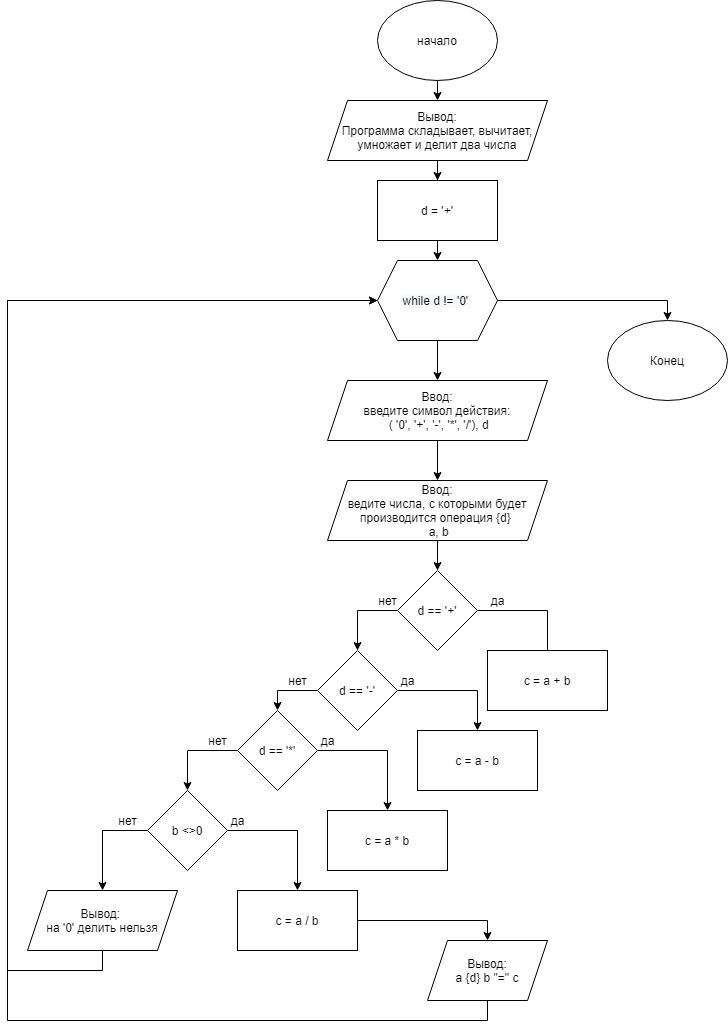

The diagram above was exported from draw.io. Its source (the exported page's mxGraphModel, read from the mxfile embedded in the PNG):
<mxGraphModel dx="1422" dy="772" grid="1" gridSize="10" guides="1" tooltips="1" connect="1" arrows="1" fold="1" page="1" pageScale="1" pageWidth="827" pageHeight="1169" math="0" shadow="0">
  <root>
    <mxCell id="0" />
    <mxCell id="1" parent="0" />
    <mxCell id="0XfQQDORmZA-VNJ-TmfD-45" style="edgeStyle=orthogonalEdgeStyle;rounded=0;orthogonalLoop=1;jettySize=auto;html=1;exitX=0.5;exitY=1;exitDx=0;exitDy=0;entryX=0.5;entryY=0;entryDx=0;entryDy=0;" edge="1" parent="1" source="0XfQQDORmZA-VNJ-TmfD-1" target="0XfQQDORmZA-VNJ-TmfD-2">
      <mxGeometry relative="1" as="geometry" />
    </mxCell>
    <mxCell id="0XfQQDORmZA-VNJ-TmfD-1" value="начало" style="ellipse;whiteSpace=wrap;html=1;" vertex="1" parent="1">
      <mxGeometry x="450" y="20" width="120" height="80" as="geometry" />
    </mxCell>
    <mxCell id="0XfQQDORmZA-VNJ-TmfD-16" style="edgeStyle=orthogonalEdgeStyle;rounded=0;orthogonalLoop=1;jettySize=auto;html=1;exitX=0.5;exitY=1;exitDx=0;exitDy=0;" edge="1" parent="1" source="0XfQQDORmZA-VNJ-TmfD-2" target="0XfQQDORmZA-VNJ-TmfD-15">
      <mxGeometry relative="1" as="geometry" />
    </mxCell>
    <mxCell id="0XfQQDORmZA-VNJ-TmfD-2" value="Вывод:&lt;br&gt;Программа складывает, вычитает, умножает и делит два числа" style="shape=parallelogram;perimeter=parallelogramPerimeter;whiteSpace=wrap;html=1;fixedSize=1;" vertex="1" parent="1">
      <mxGeometry x="400" y="120" width="220" height="60" as="geometry" />
    </mxCell>
    <mxCell id="0XfQQDORmZA-VNJ-TmfD-18" style="edgeStyle=orthogonalEdgeStyle;rounded=0;orthogonalLoop=1;jettySize=auto;html=1;exitX=0.5;exitY=1;exitDx=0;exitDy=0;" edge="1" parent="1" source="0XfQQDORmZA-VNJ-TmfD-3" target="0XfQQDORmZA-VNJ-TmfD-7">
      <mxGeometry relative="1" as="geometry" />
    </mxCell>
    <mxCell id="0XfQQDORmZA-VNJ-TmfD-3" value="Ввод:&lt;br&gt;введите символ действия:&lt;br&gt;&amp;nbsp;(&amp;nbsp;'0', '+', '-', '*', '/'), d" style="shape=parallelogram;perimeter=parallelogramPerimeter;whiteSpace=wrap;html=1;fixedSize=1;" vertex="1" parent="1">
      <mxGeometry x="400" y="400" width="220" height="60" as="geometry" />
    </mxCell>
    <mxCell id="0XfQQDORmZA-VNJ-TmfD-8" style="edgeStyle=orthogonalEdgeStyle;rounded=0;orthogonalLoop=1;jettySize=auto;html=1;exitX=0.5;exitY=1;exitDx=0;exitDy=0;entryX=0.5;entryY=0;entryDx=0;entryDy=0;" edge="1" parent="1" source="0XfQQDORmZA-VNJ-TmfD-6" target="0XfQQDORmZA-VNJ-TmfD-3">
      <mxGeometry relative="1" as="geometry">
        <mxPoint x="510" y="390" as="targetPoint" />
      </mxGeometry>
    </mxCell>
    <mxCell id="0XfQQDORmZA-VNJ-TmfD-19" style="edgeStyle=orthogonalEdgeStyle;rounded=0;orthogonalLoop=1;jettySize=auto;html=1;exitX=0.5;exitY=1;exitDx=0;exitDy=0;entryX=0.5;entryY=0;entryDx=0;entryDy=0;" edge="1" parent="1" source="0XfQQDORmZA-VNJ-TmfD-7" target="0XfQQDORmZA-VNJ-TmfD-11">
      <mxGeometry relative="1" as="geometry" />
    </mxCell>
    <mxCell id="0XfQQDORmZA-VNJ-TmfD-7" value="Ввод:&lt;br&gt;ведите числа, с которыми будет производится операция {d}&amp;nbsp;&lt;br&gt;&amp;nbsp;a, b" style="shape=parallelogram;perimeter=parallelogramPerimeter;whiteSpace=wrap;html=1;fixedSize=1;" vertex="1" parent="1">
      <mxGeometry x="400" y="500" width="220" height="60" as="geometry" />
    </mxCell>
    <mxCell id="0XfQQDORmZA-VNJ-TmfD-20" style="edgeStyle=orthogonalEdgeStyle;rounded=0;orthogonalLoop=1;jettySize=auto;html=1;exitX=1;exitY=0.5;exitDx=0;exitDy=0;" edge="1" parent="1" source="0XfQQDORmZA-VNJ-TmfD-11">
      <mxGeometry relative="1" as="geometry">
        <mxPoint x="620" y="680" as="targetPoint" />
      </mxGeometry>
    </mxCell>
    <mxCell id="0XfQQDORmZA-VNJ-TmfD-23" style="edgeStyle=orthogonalEdgeStyle;rounded=0;orthogonalLoop=1;jettySize=auto;html=1;exitX=0;exitY=0.5;exitDx=0;exitDy=0;entryX=0.5;entryY=0;entryDx=0;entryDy=0;" edge="1" parent="1" source="0XfQQDORmZA-VNJ-TmfD-11" target="0XfQQDORmZA-VNJ-TmfD-24">
      <mxGeometry relative="1" as="geometry">
        <mxPoint x="380" y="680" as="targetPoint" />
      </mxGeometry>
    </mxCell>
    <mxCell id="0XfQQDORmZA-VNJ-TmfD-11" value="d == '+'" style="rhombus;whiteSpace=wrap;html=1;" vertex="1" parent="1">
      <mxGeometry x="470" y="590" width="80" height="80" as="geometry" />
    </mxCell>
    <mxCell id="0XfQQDORmZA-VNJ-TmfD-47" style="edgeStyle=orthogonalEdgeStyle;rounded=0;orthogonalLoop=1;jettySize=auto;html=1;exitX=1;exitY=0.5;exitDx=0;exitDy=0;entryX=0.5;entryY=0;entryDx=0;entryDy=0;" edge="1" parent="1" source="0XfQQDORmZA-VNJ-TmfD-6" target="0XfQQDORmZA-VNJ-TmfD-46">
      <mxGeometry relative="1" as="geometry" />
    </mxCell>
    <mxCell id="0XfQQDORmZA-VNJ-TmfD-6" value="&lt;span style=&quot;color: rgb(0 , 0 , 0) ; font-family: &amp;#34;helvetica&amp;#34; ; font-size: 12px ; font-style: normal ; font-weight: 400 ; letter-spacing: normal ; text-align: center ; text-indent: 0px ; text-transform: none ; word-spacing: 0px ; background-color: rgb(248 , 249 , 250) ; display: inline ; float: none&quot;&gt;while&amp;nbsp;&lt;/span&gt;&lt;span style=&quot;color: rgb(0 , 0 , 0) ; font-family: &amp;#34;helvetica&amp;#34; ; font-size: 12px ; font-style: normal ; font-weight: 400 ; letter-spacing: normal ; text-align: center ; text-indent: 0px ; text-transform: none ; word-spacing: 0px ; background-color: rgb(248 , 249 , 250) ; display: inline ; float: none&quot;&gt;d != '0'&amp;nbsp;&lt;/span&gt;" style="shape=hexagon;perimeter=hexagonPerimeter2;whiteSpace=wrap;html=1;fixedSize=1;" vertex="1" parent="1">
      <mxGeometry x="450" y="280" width="120" height="80" as="geometry" />
    </mxCell>
    <mxCell id="0XfQQDORmZA-VNJ-TmfD-17" style="edgeStyle=orthogonalEdgeStyle;rounded=0;orthogonalLoop=1;jettySize=auto;html=1;exitX=0.5;exitY=1;exitDx=0;exitDy=0;entryX=0.5;entryY=0;entryDx=0;entryDy=0;" edge="1" parent="1" source="0XfQQDORmZA-VNJ-TmfD-15" target="0XfQQDORmZA-VNJ-TmfD-6">
      <mxGeometry relative="1" as="geometry" />
    </mxCell>
    <mxCell id="0XfQQDORmZA-VNJ-TmfD-15" value="d = '+'" style="whiteSpace=wrap;html=1;" vertex="1" parent="1">
      <mxGeometry x="450" y="200" width="120" height="60" as="geometry" />
    </mxCell>
    <mxCell id="0XfQQDORmZA-VNJ-TmfD-21" value="с = a + b" style="whiteSpace=wrap;html=1;" vertex="1" parent="1">
      <mxGeometry x="560" y="670" width="120" height="60" as="geometry" />
    </mxCell>
    <mxCell id="0XfQQDORmZA-VNJ-TmfD-27" style="edgeStyle=orthogonalEdgeStyle;rounded=0;orthogonalLoop=1;jettySize=auto;html=1;exitX=1;exitY=0.5;exitDx=0;exitDy=0;entryX=0.5;entryY=0;entryDx=0;entryDy=0;" edge="1" parent="1" source="0XfQQDORmZA-VNJ-TmfD-24" target="0XfQQDORmZA-VNJ-TmfD-26">
      <mxGeometry relative="1" as="geometry" />
    </mxCell>
    <mxCell id="0XfQQDORmZA-VNJ-TmfD-30" style="edgeStyle=orthogonalEdgeStyle;rounded=0;orthogonalLoop=1;jettySize=auto;html=1;exitX=0;exitY=0.5;exitDx=0;exitDy=0;entryX=0.5;entryY=0;entryDx=0;entryDy=0;" edge="1" parent="1" source="0XfQQDORmZA-VNJ-TmfD-24" target="0XfQQDORmZA-VNJ-TmfD-28">
      <mxGeometry relative="1" as="geometry" />
    </mxCell>
    <mxCell id="0XfQQDORmZA-VNJ-TmfD-24" value="d == '-'" style="rhombus;whiteSpace=wrap;html=1;" vertex="1" parent="1">
      <mxGeometry x="390" y="670" width="80" height="80" as="geometry" />
    </mxCell>
    <mxCell id="0XfQQDORmZA-VNJ-TmfD-26" value="с = a - b" style="whiteSpace=wrap;html=1;" vertex="1" parent="1">
      <mxGeometry x="490" y="750" width="120" height="60" as="geometry" />
    </mxCell>
    <mxCell id="0XfQQDORmZA-VNJ-TmfD-32" style="edgeStyle=orthogonalEdgeStyle;rounded=0;orthogonalLoop=1;jettySize=auto;html=1;exitX=1;exitY=0.5;exitDx=0;exitDy=0;entryX=0.5;entryY=0;entryDx=0;entryDy=0;" edge="1" parent="1" source="0XfQQDORmZA-VNJ-TmfD-28" target="0XfQQDORmZA-VNJ-TmfD-29">
      <mxGeometry relative="1" as="geometry" />
    </mxCell>
    <mxCell id="0XfQQDORmZA-VNJ-TmfD-34" style="edgeStyle=orthogonalEdgeStyle;rounded=0;orthogonalLoop=1;jettySize=auto;html=1;exitX=0;exitY=0.5;exitDx=0;exitDy=0;entryX=0.5;entryY=0;entryDx=0;entryDy=0;" edge="1" parent="1" source="0XfQQDORmZA-VNJ-TmfD-28" target="0XfQQDORmZA-VNJ-TmfD-33">
      <mxGeometry relative="1" as="geometry" />
    </mxCell>
    <mxCell id="0XfQQDORmZA-VNJ-TmfD-28" value="d == '*'" style="rhombus;whiteSpace=wrap;html=1;" vertex="1" parent="1">
      <mxGeometry x="310" y="730" width="80" height="80" as="geometry" />
    </mxCell>
    <mxCell id="0XfQQDORmZA-VNJ-TmfD-29" value="с = a * b" style="whiteSpace=wrap;html=1;" vertex="1" parent="1">
      <mxGeometry x="400" y="830" width="120" height="60" as="geometry" />
    </mxCell>
    <mxCell id="0XfQQDORmZA-VNJ-TmfD-36" style="edgeStyle=orthogonalEdgeStyle;rounded=0;orthogonalLoop=1;jettySize=auto;html=1;exitX=1;exitY=0.5;exitDx=0;exitDy=0;entryX=0.5;entryY=0;entryDx=0;entryDy=0;" edge="1" parent="1" source="0XfQQDORmZA-VNJ-TmfD-33" target="0XfQQDORmZA-VNJ-TmfD-35">
      <mxGeometry relative="1" as="geometry" />
    </mxCell>
    <mxCell id="0XfQQDORmZA-VNJ-TmfD-38" style="edgeStyle=orthogonalEdgeStyle;rounded=0;orthogonalLoop=1;jettySize=auto;html=1;exitX=0;exitY=0.5;exitDx=0;exitDy=0;entryX=0.5;entryY=0;entryDx=0;entryDy=0;" edge="1" parent="1" source="0XfQQDORmZA-VNJ-TmfD-33" target="0XfQQDORmZA-VNJ-TmfD-37">
      <mxGeometry relative="1" as="geometry" />
    </mxCell>
    <mxCell id="0XfQQDORmZA-VNJ-TmfD-33" value="b &amp;lt;&amp;gt;0" style="rhombus;whiteSpace=wrap;html=1;" vertex="1" parent="1">
      <mxGeometry x="220" y="810" width="80" height="80" as="geometry" />
    </mxCell>
    <mxCell id="0XfQQDORmZA-VNJ-TmfD-40" style="edgeStyle=orthogonalEdgeStyle;rounded=0;orthogonalLoop=1;jettySize=auto;html=1;exitX=1;exitY=0.5;exitDx=0;exitDy=0;entryX=0.5;entryY=0;entryDx=0;entryDy=0;" edge="1" parent="1" source="0XfQQDORmZA-VNJ-TmfD-35" target="0XfQQDORmZA-VNJ-TmfD-39">
      <mxGeometry relative="1" as="geometry" />
    </mxCell>
    <mxCell id="0XfQQDORmZA-VNJ-TmfD-35" value="с = a / b" style="whiteSpace=wrap;html=1;" vertex="1" parent="1">
      <mxGeometry x="310" y="910" width="120" height="60" as="geometry" />
    </mxCell>
    <mxCell id="0XfQQDORmZA-VNJ-TmfD-42" style="edgeStyle=orthogonalEdgeStyle;rounded=0;orthogonalLoop=1;jettySize=auto;html=1;exitX=0.5;exitY=1;exitDx=0;exitDy=0;entryX=0;entryY=0.5;entryDx=0;entryDy=0;" edge="1" parent="1" source="0XfQQDORmZA-VNJ-TmfD-37" target="0XfQQDORmZA-VNJ-TmfD-6">
      <mxGeometry relative="1" as="geometry">
        <Array as="points">
          <mxPoint x="175" y="990" />
          <mxPoint x="80" y="990" />
          <mxPoint x="80" y="320" />
        </Array>
      </mxGeometry>
    </mxCell>
    <mxCell id="0XfQQDORmZA-VNJ-TmfD-37" value="Вывод: &lt;br&gt;на '0' делить нельзя" style="shape=parallelogram;perimeter=parallelogramPerimeter;whiteSpace=wrap;html=1;fixedSize=1;" vertex="1" parent="1">
      <mxGeometry x="100" y="910" width="150" height="60" as="geometry" />
    </mxCell>
    <mxCell id="0XfQQDORmZA-VNJ-TmfD-44" style="edgeStyle=orthogonalEdgeStyle;rounded=0;orthogonalLoop=1;jettySize=auto;html=1;exitX=0.5;exitY=1;exitDx=0;exitDy=0;entryX=0;entryY=0.5;entryDx=0;entryDy=0;" edge="1" parent="1" source="0XfQQDORmZA-VNJ-TmfD-39" target="0XfQQDORmZA-VNJ-TmfD-6">
      <mxGeometry relative="1" as="geometry">
        <Array as="points">
          <mxPoint x="560" y="1040" />
          <mxPoint x="80" y="1040" />
          <mxPoint x="80" y="320" />
        </Array>
      </mxGeometry>
    </mxCell>
    <mxCell id="0XfQQDORmZA-VNJ-TmfD-39" value="Вывод:&lt;br&gt;а {d} b &quot;=&quot; c" style="shape=parallelogram;perimeter=parallelogramPerimeter;whiteSpace=wrap;html=1;fixedSize=1;" vertex="1" parent="1">
      <mxGeometry x="500" y="960" width="120" height="60" as="geometry" />
    </mxCell>
    <mxCell id="0XfQQDORmZA-VNJ-TmfD-46" value="Конец" style="ellipse;whiteSpace=wrap;html=1;" vertex="1" parent="1">
      <mxGeometry x="680" y="340" width="120" height="80" as="geometry" />
    </mxCell>
    <mxCell id="0XfQQDORmZA-VNJ-TmfD-48" value="да" style="text;html=1;align=center;verticalAlign=middle;resizable=0;points=[];autosize=1;" vertex="1" parent="1">
      <mxGeometry x="555" y="610" width="30" height="20" as="geometry" />
    </mxCell>
    <mxCell id="0XfQQDORmZA-VNJ-TmfD-49" value="да" style="text;html=1;align=center;verticalAlign=middle;resizable=0;points=[];autosize=1;" vertex="1" parent="1">
      <mxGeometry x="465" y="690" width="30" height="20" as="geometry" />
    </mxCell>
    <mxCell id="0XfQQDORmZA-VNJ-TmfD-50" value="да" style="text;html=1;align=center;verticalAlign=middle;resizable=0;points=[];autosize=1;" vertex="1" parent="1">
      <mxGeometry x="385" y="750" width="30" height="20" as="geometry" />
    </mxCell>
    <mxCell id="0XfQQDORmZA-VNJ-TmfD-51" value="да" style="text;html=1;align=center;verticalAlign=middle;resizable=0;points=[];autosize=1;" vertex="1" parent="1">
      <mxGeometry x="295" y="830" width="30" height="20" as="geometry" />
    </mxCell>
    <mxCell id="0XfQQDORmZA-VNJ-TmfD-52" value="нет" style="text;html=1;align=center;verticalAlign=middle;resizable=0;points=[];autosize=1;" vertex="1" parent="1">
      <mxGeometry x="445" y="610" width="30" height="20" as="geometry" />
    </mxCell>
    <mxCell id="0XfQQDORmZA-VNJ-TmfD-53" value="нет" style="text;html=1;align=center;verticalAlign=middle;resizable=0;points=[];autosize=1;" vertex="1" parent="1">
      <mxGeometry x="355" y="690" width="30" height="20" as="geometry" />
    </mxCell>
    <mxCell id="0XfQQDORmZA-VNJ-TmfD-54" value="нет" style="text;html=1;align=center;verticalAlign=middle;resizable=0;points=[];autosize=1;" vertex="1" parent="1">
      <mxGeometry x="275" y="750" width="30" height="20" as="geometry" />
    </mxCell>
    <mxCell id="0XfQQDORmZA-VNJ-TmfD-55" value="нет" style="text;html=1;align=center;verticalAlign=middle;resizable=0;points=[];autosize=1;" vertex="1" parent="1">
      <mxGeometry x="185" y="830" width="30" height="20" as="geometry" />
    </mxCell>
  </root>
</mxGraphModel>